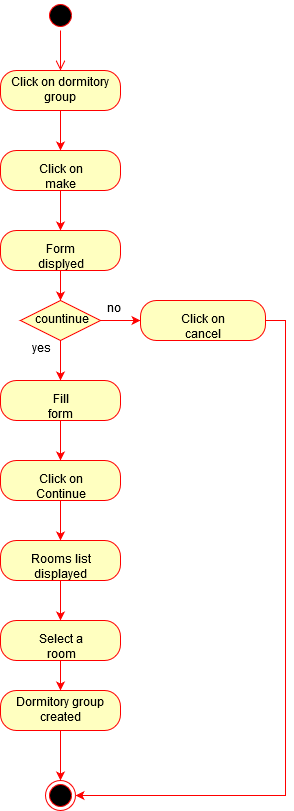

The diagram above was exported from draw.io. Its source (the exported page's mxGraphModel, read from the mxfile embedded in the PNG):
<mxGraphModel dx="1024" dy="561" grid="1" gridSize="10" guides="1" tooltips="1" connect="1" arrows="1" fold="1" page="1" pageScale="1" pageWidth="850" pageHeight="1100" math="0" shadow="0">
  <root>
    <mxCell id="0" />
    <mxCell id="1" parent="0" />
    <mxCell id="96G5PnYt0cw1PKexb0qR-1" value="" style="ellipse;html=1;shape=startState;fillColor=#000000;strokeColor=#ff0000;" vertex="1" parent="1">
      <mxGeometry x="410" y="10" width="30" height="30" as="geometry" />
    </mxCell>
    <mxCell id="96G5PnYt0cw1PKexb0qR-2" value="" style="edgeStyle=orthogonalEdgeStyle;html=1;verticalAlign=bottom;endArrow=open;endSize=8;strokeColor=#ff0000;" edge="1" source="96G5PnYt0cw1PKexb0qR-1" parent="1" target="96G5PnYt0cw1PKexb0qR-5">
      <mxGeometry relative="1" as="geometry">
        <mxPoint x="425" y="100" as="targetPoint" />
      </mxGeometry>
    </mxCell>
    <mxCell id="96G5PnYt0cw1PKexb0qR-6" style="edgeStyle=orthogonalEdgeStyle;rounded=0;orthogonalLoop=1;jettySize=auto;html=1;strokeColor=#FF0000;" edge="1" parent="1" source="96G5PnYt0cw1PKexb0qR-5" target="96G5PnYt0cw1PKexb0qR-7">
      <mxGeometry relative="1" as="geometry">
        <mxPoint x="425" y="180" as="targetPoint" />
      </mxGeometry>
    </mxCell>
    <mxCell id="96G5PnYt0cw1PKexb0qR-5" value="Click on dormitory group" style="rounded=1;whiteSpace=wrap;html=1;arcSize=40;fontColor=#000000;fillColor=#ffffc0;strokeColor=#ff0000;" vertex="1" parent="1">
      <mxGeometry x="365" y="80" width="120" height="40" as="geometry" />
    </mxCell>
    <mxCell id="96G5PnYt0cw1PKexb0qR-8" style="edgeStyle=orthogonalEdgeStyle;rounded=0;orthogonalLoop=1;jettySize=auto;html=1;strokeColor=#FF0000;" edge="1" parent="1" source="96G5PnYt0cw1PKexb0qR-7" target="96G5PnYt0cw1PKexb0qR-9">
      <mxGeometry relative="1" as="geometry">
        <mxPoint x="425" y="240" as="targetPoint" />
      </mxGeometry>
    </mxCell>
    <mxCell id="96G5PnYt0cw1PKexb0qR-7" value="&lt;div&gt;Click on make&lt;/div&gt;" style="rounded=1;whiteSpace=wrap;html=1;arcSize=40;fontColor=#000000;fillColor=#ffffc0;strokeColor=#ff0000;" vertex="1" parent="1">
      <mxGeometry x="365" y="160" width="120" height="40" as="geometry" />
    </mxCell>
    <mxCell id="96G5PnYt0cw1PKexb0qR-10" style="edgeStyle=orthogonalEdgeStyle;rounded=0;orthogonalLoop=1;jettySize=auto;html=1;strokeColor=#FF0000;" edge="1" parent="1" source="96G5PnYt0cw1PKexb0qR-9" target="96G5PnYt0cw1PKexb0qR-12">
      <mxGeometry relative="1" as="geometry">
        <mxPoint x="425" y="320" as="targetPoint" />
      </mxGeometry>
    </mxCell>
    <mxCell id="96G5PnYt0cw1PKexb0qR-9" value="&lt;div&gt;Form displyed&lt;/div&gt;" style="rounded=1;whiteSpace=wrap;html=1;arcSize=40;fontColor=#000000;fillColor=#ffffc0;strokeColor=#ff0000;" vertex="1" parent="1">
      <mxGeometry x="365" y="240" width="120" height="40" as="geometry" />
    </mxCell>
    <mxCell id="96G5PnYt0cw1PKexb0qR-13" style="edgeStyle=orthogonalEdgeStyle;rounded=0;orthogonalLoop=1;jettySize=auto;html=1;strokeColor=#FF0000;" edge="1" parent="1" source="96G5PnYt0cw1PKexb0qR-12" target="96G5PnYt0cw1PKexb0qR-15">
      <mxGeometry relative="1" as="geometry">
        <mxPoint x="550" y="330" as="targetPoint" />
      </mxGeometry>
    </mxCell>
    <mxCell id="96G5PnYt0cw1PKexb0qR-17" style="edgeStyle=orthogonalEdgeStyle;rounded=0;orthogonalLoop=1;jettySize=auto;html=1;strokeColor=#FF0000;" edge="1" parent="1" source="96G5PnYt0cw1PKexb0qR-12" target="96G5PnYt0cw1PKexb0qR-19">
      <mxGeometry relative="1" as="geometry">
        <mxPoint x="425" y="410" as="targetPoint" />
      </mxGeometry>
    </mxCell>
    <mxCell id="96G5PnYt0cw1PKexb0qR-12" value="countinue" style="rhombus;whiteSpace=wrap;html=1;fillColor=#ffffc0;strokeColor=#ff0000;" vertex="1" parent="1">
      <mxGeometry x="385" y="310" width="80" height="40" as="geometry" />
    </mxCell>
    <mxCell id="96G5PnYt0cw1PKexb0qR-14" value="no" style="text;html=1;resizable=0;points=[];autosize=1;align=left;verticalAlign=top;spacingTop=-4;" vertex="1" parent="1">
      <mxGeometry x="470" y="310" width="30" height="20" as="geometry" />
    </mxCell>
    <mxCell id="96G5PnYt0cw1PKexb0qR-32" style="edgeStyle=orthogonalEdgeStyle;rounded=0;orthogonalLoop=1;jettySize=auto;html=1;strokeColor=#FF0000;entryX=1;entryY=0.5;entryDx=0;entryDy=0;" edge="1" parent="1" source="96G5PnYt0cw1PKexb0qR-15" target="96G5PnYt0cw1PKexb0qR-31">
      <mxGeometry relative="1" as="geometry">
        <mxPoint x="650" y="810" as="targetPoint" />
        <Array as="points">
          <mxPoint x="650" y="330" />
          <mxPoint x="650" y="805" />
        </Array>
      </mxGeometry>
    </mxCell>
    <mxCell id="96G5PnYt0cw1PKexb0qR-15" value="Click on cancel" style="rounded=1;whiteSpace=wrap;html=1;arcSize=40;fontColor=#000000;fillColor=#ffffc0;strokeColor=#ff0000;" vertex="1" parent="1">
      <mxGeometry x="505" y="310" width="125" height="40" as="geometry" />
    </mxCell>
    <mxCell id="96G5PnYt0cw1PKexb0qR-18" value="yes" style="text;html=1;resizable=0;points=[];autosize=1;align=left;verticalAlign=top;spacingTop=-4;" vertex="1" parent="1">
      <mxGeometry x="395" y="350" width="30" height="20" as="geometry" />
    </mxCell>
    <mxCell id="96G5PnYt0cw1PKexb0qR-20" style="edgeStyle=orthogonalEdgeStyle;rounded=0;orthogonalLoop=1;jettySize=auto;html=1;strokeColor=#FF0000;" edge="1" parent="1" source="96G5PnYt0cw1PKexb0qR-19" target="96G5PnYt0cw1PKexb0qR-21">
      <mxGeometry relative="1" as="geometry">
        <mxPoint x="425" y="480" as="targetPoint" />
      </mxGeometry>
    </mxCell>
    <mxCell id="96G5PnYt0cw1PKexb0qR-19" value="Fill form" style="rounded=1;whiteSpace=wrap;html=1;arcSize=40;fontColor=#000000;fillColor=#ffffc0;strokeColor=#ff0000;" vertex="1" parent="1">
      <mxGeometry x="365" y="390" width="120" height="40" as="geometry" />
    </mxCell>
    <mxCell id="96G5PnYt0cw1PKexb0qR-22" style="edgeStyle=orthogonalEdgeStyle;rounded=0;orthogonalLoop=1;jettySize=auto;html=1;strokeColor=#FF0000;" edge="1" parent="1" source="96G5PnYt0cw1PKexb0qR-21" target="96G5PnYt0cw1PKexb0qR-25">
      <mxGeometry relative="1" as="geometry">
        <mxPoint x="425" y="560" as="targetPoint" />
      </mxGeometry>
    </mxCell>
    <mxCell id="96G5PnYt0cw1PKexb0qR-21" value="Click on Continue" style="rounded=1;whiteSpace=wrap;html=1;arcSize=40;fontColor=#000000;fillColor=#ffffc0;strokeColor=#ff0000;" vertex="1" parent="1">
      <mxGeometry x="365" y="470" width="120" height="40" as="geometry" />
    </mxCell>
    <mxCell id="96G5PnYt0cw1PKexb0qR-26" style="edgeStyle=orthogonalEdgeStyle;rounded=0;orthogonalLoop=1;jettySize=auto;html=1;strokeColor=#FF0000;" edge="1" parent="1" source="96G5PnYt0cw1PKexb0qR-25" target="96G5PnYt0cw1PKexb0qR-27">
      <mxGeometry relative="1" as="geometry">
        <mxPoint x="425" y="650" as="targetPoint" />
      </mxGeometry>
    </mxCell>
    <mxCell id="96G5PnYt0cw1PKexb0qR-25" value="Rooms list displayed" style="rounded=1;whiteSpace=wrap;html=1;arcSize=40;fontColor=#000000;fillColor=#ffffc0;strokeColor=#ff0000;" vertex="1" parent="1">
      <mxGeometry x="365" y="550" width="120" height="40" as="geometry" />
    </mxCell>
    <mxCell id="96G5PnYt0cw1PKexb0qR-28" style="edgeStyle=orthogonalEdgeStyle;rounded=0;orthogonalLoop=1;jettySize=auto;html=1;strokeColor=#FF0000;" edge="1" parent="1" source="96G5PnYt0cw1PKexb0qR-27" target="96G5PnYt0cw1PKexb0qR-29">
      <mxGeometry relative="1" as="geometry">
        <mxPoint x="425" y="720" as="targetPoint" />
      </mxGeometry>
    </mxCell>
    <mxCell id="96G5PnYt0cw1PKexb0qR-27" value="Select a room" style="rounded=1;whiteSpace=wrap;html=1;arcSize=40;fontColor=#000000;fillColor=#ffffc0;strokeColor=#ff0000;" vertex="1" parent="1">
      <mxGeometry x="365" y="630" width="120" height="40" as="geometry" />
    </mxCell>
    <mxCell id="96G5PnYt0cw1PKexb0qR-30" style="edgeStyle=orthogonalEdgeStyle;rounded=0;orthogonalLoop=1;jettySize=auto;html=1;strokeColor=#FF0000;" edge="1" parent="1" source="96G5PnYt0cw1PKexb0qR-29" target="96G5PnYt0cw1PKexb0qR-31">
      <mxGeometry relative="1" as="geometry">
        <mxPoint x="425" y="790" as="targetPoint" />
      </mxGeometry>
    </mxCell>
    <mxCell id="96G5PnYt0cw1PKexb0qR-29" value="Dormitory group created" style="rounded=1;whiteSpace=wrap;html=1;arcSize=40;fontColor=#000000;fillColor=#ffffc0;strokeColor=#ff0000;" vertex="1" parent="1">
      <mxGeometry x="365" y="700" width="120" height="40" as="geometry" />
    </mxCell>
    <mxCell id="96G5PnYt0cw1PKexb0qR-31" value="" style="ellipse;html=1;shape=endState;fillColor=#000000;strokeColor=#ff0000;" vertex="1" parent="1">
      <mxGeometry x="410" y="790" width="30" height="30" as="geometry" />
    </mxCell>
  </root>
</mxGraphModel>